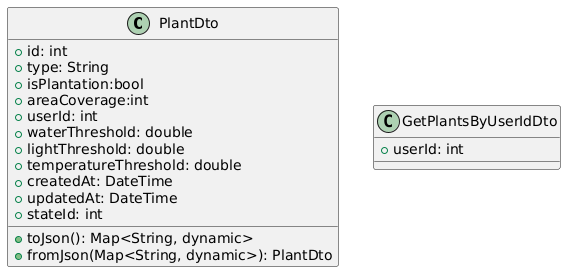

The diagram above was rendered by PlantUML. Its source (embedded in the PNG):
@startuml
class PlantDto {
    +id: int
    +type: String
    +isPlantation:bool
    +areaCoverage:int
    +userId: int
    +waterThreshold: double
    +lightThreshold: double
    +temperatureThreshold: double
    +createdAt: DateTime
    +updatedAt: DateTime
    +stateId: int
    +toJson(): Map<String, dynamic>
    +fromJson(Map<String, dynamic>): PlantDto
}

class GetPlantsByUserIdDto {
    +userId: int
}
@enduml